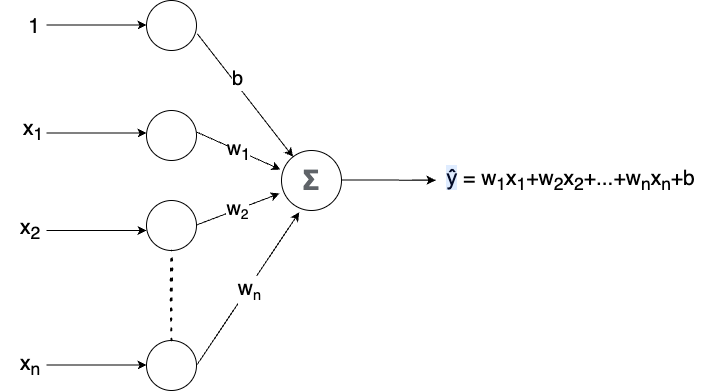

The diagram above was exported from draw.io. Its source (the exported page's mxGraphModel, read from the mxfile embedded in the PNG):
<mxGraphModel dx="980" dy="549" grid="1" gridSize="10" guides="1" tooltips="1" connect="1" arrows="1" fold="1" page="1" pageScale="1" pageWidth="1390" pageHeight="980" math="0" shadow="0">
  <root>
    <mxCell id="0" />
    <mxCell id="1" parent="0" />
    <mxCell id="GYilfcMDfp0zTLnBZYzx-50" value="" style="ellipse;whiteSpace=wrap;html=1;aspect=fixed;" parent="1" vertex="1">
      <mxGeometry x="271" y="50" width="50" height="50" as="geometry" />
    </mxCell>
    <mxCell id="GYilfcMDfp0zTLnBZYzx-51" value="" style="ellipse;whiteSpace=wrap;html=1;aspect=fixed;" parent="1" vertex="1">
      <mxGeometry x="271" y="250" width="50" height="50" as="geometry" />
    </mxCell>
    <mxCell id="GYilfcMDfp0zTLnBZYzx-52" value="" style="ellipse;whiteSpace=wrap;html=1;aspect=fixed;" parent="1" vertex="1">
      <mxGeometry x="271" y="160" width="50" height="50" as="geometry" />
    </mxCell>
    <mxCell id="GYilfcMDfp0zTLnBZYzx-53" value="&lt;span style=&quot;font-weight: bold; color: rgb(95, 99, 104); font-family: Roboto, arial, sans-serif; text-align: left; background-color: rgb(255, 255, 255);&quot;&gt;&lt;font style=&quot;font-size: 28px;&quot;&gt;Σ&lt;/font&gt;&lt;/span&gt;" style="ellipse;whiteSpace=wrap;html=1;aspect=fixed;" parent="1" vertex="1">
      <mxGeometry x="406" y="200" width="60" height="60" as="geometry" />
    </mxCell>
    <mxCell id="GYilfcMDfp0zTLnBZYzx-54" value="" style="endArrow=classic;html=1;rounded=0;fontSize=20;" parent="1" edge="1">
      <mxGeometry x="-0.02" y="3" relative="1" as="geometry">
        <mxPoint x="171" y="182.5" as="sourcePoint" />
        <mxPoint x="271" y="182.5" as="targetPoint" />
        <Array as="points" />
        <mxPoint y="1" as="offset" />
      </mxGeometry>
    </mxCell>
    <mxCell id="GYilfcMDfp0zTLnBZYzx-55" value="" style="endArrow=classic;html=1;rounded=0;fontSize=20;" parent="1" edge="1">
      <mxGeometry relative="1" as="geometry">
        <mxPoint x="171" y="74.5" as="sourcePoint" />
        <mxPoint x="271" y="74.5" as="targetPoint" />
      </mxGeometry>
    </mxCell>
    <mxCell id="GYilfcMDfp0zTLnBZYzx-56" value="" style="endArrow=classic;html=1;rounded=0;fontSize=20;" parent="1" edge="1">
      <mxGeometry relative="1" as="geometry">
        <mxPoint x="171" y="280" as="sourcePoint" />
        <mxPoint x="271" y="280" as="targetPoint" />
      </mxGeometry>
    </mxCell>
    <mxCell id="GYilfcMDfp0zTLnBZYzx-57" value="w&lt;span style=&quot;font-size: 16.6667px;&quot;&gt;&lt;sub&gt;2&lt;/sub&gt;&lt;/span&gt;" style="endArrow=classic;html=1;rounded=0;fontSize=20;entryX=-0.033;entryY=0.717;entryDx=0;entryDy=0;entryPerimeter=0;" parent="1" target="GYilfcMDfp0zTLnBZYzx-53" edge="1">
      <mxGeometry relative="1" as="geometry">
        <mxPoint x="321" y="274.5" as="sourcePoint" />
        <mxPoint x="421" y="274.5" as="targetPoint" />
      </mxGeometry>
    </mxCell>
    <mxCell id="GYilfcMDfp0zTLnBZYzx-58" value="w&lt;sub&gt;1&lt;/sub&gt;" style="endArrow=classic;html=1;rounded=0;fontSize=20;entryX=-0.017;entryY=0.317;entryDx=0;entryDy=0;entryPerimeter=0;" parent="1" target="GYilfcMDfp0zTLnBZYzx-53" edge="1">
      <mxGeometry relative="1" as="geometry">
        <mxPoint x="321" y="181.48000000000002" as="sourcePoint" />
        <mxPoint x="409.02" y="150" as="targetPoint" />
      </mxGeometry>
    </mxCell>
    <mxCell id="GYilfcMDfp0zTLnBZYzx-59" value="" style="endArrow=classic;html=1;rounded=0;fontSize=15;exitX=1.016;exitY=0.665;exitDx=0;exitDy=0;exitPerimeter=0;" parent="1" source="GYilfcMDfp0zTLnBZYzx-50" target="GYilfcMDfp0zTLnBZYzx-53" edge="1">
      <mxGeometry relative="1" as="geometry">
        <mxPoint x="321" y="74.5" as="sourcePoint" />
        <mxPoint x="421" y="74.5" as="targetPoint" />
      </mxGeometry>
    </mxCell>
    <mxCell id="GYilfcMDfp0zTLnBZYzx-60" value="&lt;span style=&quot;font-size: 20px;&quot;&gt;b&lt;/span&gt;" style="edgeLabel;resizable=0;html=1;align=center;verticalAlign=middle;fontSize=15;" parent="GYilfcMDfp0zTLnBZYzx-59" connectable="0" vertex="1">
      <mxGeometry relative="1" as="geometry">
        <mxPoint x="-8" y="-17" as="offset" />
      </mxGeometry>
    </mxCell>
    <mxCell id="GYilfcMDfp0zTLnBZYzx-61" value="" style="endArrow=classic;html=1;rounded=0;fontSize=15;" parent="1" edge="1" source="hoaItIJ0e7ZVS2K3QuL2-11">
      <mxGeometry relative="1" as="geometry">
        <mxPoint x="466" y="229.5" as="sourcePoint" />
        <mxPoint x="560" y="230" as="targetPoint" />
        <Array as="points">
          <mxPoint x="536" y="229.5" />
        </Array>
      </mxGeometry>
    </mxCell>
    <mxCell id="hoaItIJ0e7ZVS2K3QuL2-1" value="x&lt;sub&gt;1&lt;/sub&gt;" style="text;html=1;strokeColor=none;fillColor=none;align=center;verticalAlign=middle;whiteSpace=wrap;rounded=0;fontSize=21;" parent="1" vertex="1">
      <mxGeometry x="128" y="170" width="60" height="20" as="geometry" />
    </mxCell>
    <mxCell id="hoaItIJ0e7ZVS2K3QuL2-2" value="x&lt;sub&gt;2&lt;/sub&gt;" style="text;html=1;strokeColor=none;fillColor=none;align=center;verticalAlign=middle;whiteSpace=wrap;rounded=0;fontSize=21;" parent="1" vertex="1">
      <mxGeometry x="125" y="269" width="60" height="20" as="geometry" />
    </mxCell>
    <mxCell id="hoaItIJ0e7ZVS2K3QuL2-3" value="1" style="text;html=1;strokeColor=none;fillColor=none;align=center;verticalAlign=middle;whiteSpace=wrap;rounded=0;fontSize=21;" parent="1" vertex="1">
      <mxGeometry x="129" y="66" width="60" height="20" as="geometry" />
    </mxCell>
    <mxCell id="hoaItIJ0e7ZVS2K3QuL2-5" value="" style="ellipse;whiteSpace=wrap;html=1;aspect=fixed;" parent="1" vertex="1">
      <mxGeometry x="271" y="390" width="50" height="50" as="geometry" />
    </mxCell>
    <mxCell id="hoaItIJ0e7ZVS2K3QuL2-6" value="" style="endArrow=classic;html=1;rounded=0;fontSize=20;" parent="1" edge="1">
      <mxGeometry relative="1" as="geometry">
        <mxPoint x="171" y="414.5" as="sourcePoint" />
        <mxPoint x="271" y="414.5" as="targetPoint" />
      </mxGeometry>
    </mxCell>
    <mxCell id="hoaItIJ0e7ZVS2K3QuL2-7" value="x&lt;sub&gt;n&lt;/sub&gt;" style="text;html=1;strokeColor=none;fillColor=none;align=center;verticalAlign=middle;whiteSpace=wrap;rounded=0;fontSize=21;" parent="1" vertex="1">
      <mxGeometry x="125" y="405" width="60" height="20" as="geometry" />
    </mxCell>
    <mxCell id="hoaItIJ0e7ZVS2K3QuL2-8" value="" style="endArrow=classic;html=1;rounded=0;fontSize=21;exitX=1;exitY=0.5;exitDx=0;exitDy=0;entryX=0.296;entryY=1.03;entryDx=0;entryDy=0;entryPerimeter=0;" parent="1" source="hoaItIJ0e7ZVS2K3QuL2-5" target="GYilfcMDfp0zTLnBZYzx-53" edge="1">
      <mxGeometry width="50" height="50" relative="1" as="geometry">
        <mxPoint x="560" y="310" as="sourcePoint" />
        <mxPoint x="610" y="260" as="targetPoint" />
      </mxGeometry>
    </mxCell>
    <mxCell id="hoaItIJ0e7ZVS2K3QuL2-9" value="w&lt;span style=&quot;font-size: 17.5px;&quot;&gt;&lt;sub&gt;n&lt;/sub&gt;&lt;/span&gt;" style="edgeLabel;html=1;align=center;verticalAlign=middle;resizable=0;points=[];fontSize=21;" parent="hoaItIJ0e7ZVS2K3QuL2-8" connectable="0" vertex="1">
      <mxGeometry x="0.005" y="-1" relative="1" as="geometry">
        <mxPoint as="offset" />
      </mxGeometry>
    </mxCell>
    <mxCell id="hoaItIJ0e7ZVS2K3QuL2-10" value="" style="endArrow=none;html=1;strokeWidth=2;rounded=0;fontSize=21;exitX=0.5;exitY=0;exitDx=0;exitDy=0;entryX=0.5;entryY=1;entryDx=0;entryDy=0;shadow=0;sketch=1;jumpSize=8;dashed=1;dashPattern=1 4;" parent="1" source="hoaItIJ0e7ZVS2K3QuL2-5" target="GYilfcMDfp0zTLnBZYzx-51" edge="1">
      <mxGeometry width="50" height="50" relative="1" as="geometry">
        <mxPoint x="560" y="310" as="sourcePoint" />
        <mxPoint x="610" y="260" as="targetPoint" />
      </mxGeometry>
    </mxCell>
    <mxCell id="5bpIaUMQt6AYdYlk4TAI-1" value="" style="endArrow=classic;html=1;rounded=0;fontSize=15;" edge="1" parent="1" target="hoaItIJ0e7ZVS2K3QuL2-11">
      <mxGeometry relative="1" as="geometry">
        <mxPoint x="466" y="229.5" as="sourcePoint" />
        <mxPoint x="560" y="230" as="targetPoint" />
        <Array as="points" />
      </mxGeometry>
    </mxCell>
    <mxCell id="hoaItIJ0e7ZVS2K3QuL2-11" value="&lt;span style=&quot;background-color: rgba(80, 151, 255, 0.18); color: rgb(4, 12, 40); font-family: &amp;quot;Google Sans&amp;quot;, Roboto, arial, sans-serif; font-size: 22px; text-align: left;&quot;&gt;ŷ&lt;/span&gt;&amp;nbsp;= w&lt;sub&gt;1&lt;/sub&gt;x&lt;sub&gt;1&lt;/sub&gt;+w&lt;sub&gt;2&lt;/sub&gt;x&lt;sub&gt;2&lt;/sub&gt;+...+w&lt;sub&gt;n&lt;/sub&gt;x&lt;sub&gt;n&lt;/sub&gt;+b" style="text;html=1;align=center;verticalAlign=middle;resizable=0;points=[];autosize=1;strokeColor=none;fillColor=none;fontSize=21;" parent="1" vertex="1">
      <mxGeometry x="560" y="210" width="270" height="40" as="geometry" />
    </mxCell>
  </root>
</mxGraphModel>